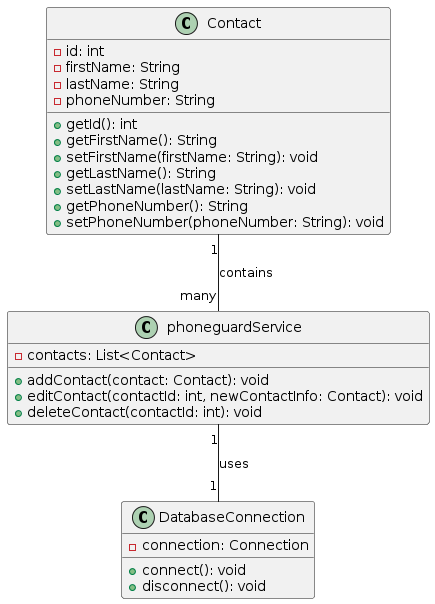

The diagram above was rendered by PlantUML. Its source (embedded in the PNG):
@startuml
class Contact {
    - id: int
    - firstName: String
    - lastName: String
    - phoneNumber: String
    + getId(): int
    + getFirstName(): String
    + setFirstName(firstName: String): void
    + getLastName(): String
    + setLastName(lastName: String): void
    + getPhoneNumber(): String
    + setPhoneNumber(phoneNumber: String): void
}

class phoneguardService {
    - contacts: List<Contact>
    + addContact(contact: Contact): void
    + editContact(contactId: int, newContactInfo: Contact): void
    + deleteContact(contactId: int): void
}

class DatabaseConnection {
    - connection: Connection
    + connect(): void
    + disconnect(): void
}

Contact "1" -- "many" phoneguardService : contains
phoneguardService "1" -- "1" DatabaseConnection : uses
@enduml